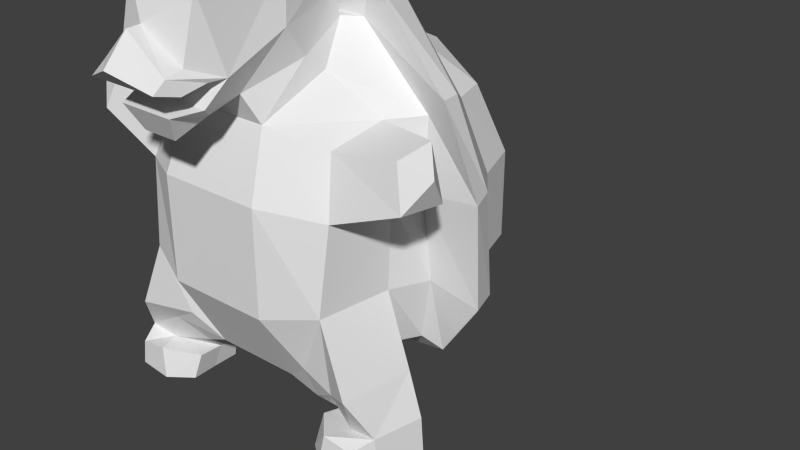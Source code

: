 # Source: turt3.blend  (saved by Blender 2.69.0; exported with 4.5.12 LTS)
import bpy
from mathutils import Matrix  # noqa: F401  (used for matrix-valued properties, if any)

bpy.ops.wm.read_factory_settings(use_empty=True)
scene = bpy.context.scene
scene.name = 'Scene'

# ---- collections
col_collection_1 = bpy.data.collections.new('Collection 1'); scene.collection.children.link(col_collection_1)

# ---- materials (node trees are filled in below, after node groups)
mat_material = bpy.data.materials.new('Material')
mat_material.alpha_threshold = 0.0
mat_material.use_transparent_shadow = False
mat_material.roughness = 0.5
mat_material.line_color = (0.0, 0.0, 0.0, 1.0)

# ---- material node trees

# ---- world
world_world = bpy.data.worlds.new('World'); scene.world = world_world
world_world.color = (0.05088, 0.05088, 0.05088)
world_world.use_sun_shadow = False
world_world.sun_shadow_jitter_overblur = 0.0
world_world.cycles.sampling_method = 'MANUAL'
world_world.cycles.sample_map_resolution = 256

# ---- meshes
me_cube = bpy.data.meshes.new('Cube')
me_cube.from_pydata([(1.113, 0.7727, -1.393), (0.989, -1.703, -1.46), (-0.989, -1.703, -1.46), (-1.113, 0.7727, -1.393), (1.46, 0.9008, 1.46), (1.261, -1.433, 1.304), (-1.261, -1.433, 1.304), (-1.46, 0.9008, 1.46), (0.593, 1.076, -1.624), (-0.593, 1.076, -1.624), (0.593, -1.544, -1.779), (-0.593, -1.544, -1.779), (0.593, 1.22, 1.779), (-0.593, 1.22, 1.779), (0.593, -1.779, 1.535), (-0.593, -1.779, 1.535), (1.725, 1.167, -0.5751), (1.725, 1.167, 0.5751), (1.371, -1.814, -0.5751), (1.434, -1.682, 0.5751), (-1.371, -1.814, -0.5751), (-1.434, -1.682, 0.5751), (-1.725, 1.167, -0.5751), (-1.725, 1.167, 0.5751), (0.701, -2.103, 0.701), (0.701, -2.103, -0.701), (-0.701, -2.103, 0.701), (-0.701, -2.103, -0.701), (0.701, 1.544, -0.701), (0.701, 1.544, 0.701), (-0.701, 1.544, -0.701), (-0.701, 1.544, 0.701), (1.582, -0.2526, -1.46), (0.989, -0.7996, -1.626), (-0.989, -0.7996, -1.626), (-1.582, -0.2526, -1.46), (1.701, -0.3279, 1.485), (1.36, -0.6996, 1.46), (-1.36, -1.139, 1.46), (-1.701, -0.3279, 1.485), (0.593, -0.7792, -1.886), (0.593, -0.4344, -2.004), (-0.593, -0.7792, -1.886), (-0.593, -0.4344, -2.004), (0.593, -0.1198, 2.341), (0.664, -0.8495, 1.926), (-0.593, -0.1198, 2.341), (-0.664, -0.8495, 1.926), (1.764, -0.3346, -0.5751), (1.523, -0.8178, -0.5751), (1.681, -0.3866, 0.5497), (1.569, -0.8051, 0.5751), (-1.523, -0.8178, -0.5751), (-1.764, -0.3346, -0.5751), (-1.569, -0.8051, 0.5751), (-1.681, -0.3866, 0.5497), (0.462, -1.939, 1.9), (-0.462, -1.939, 1.9), (0.4128, -0.3226, 2.373), (0.6351, -1.128, 2.139), (-0.4128, -0.3226, 2.373), (-0.6351, -1.128, 2.139), (0.667, -2.264, 2.21), (-0.667, -2.264, 2.21), (0.4128, -0.4328, 2.672), (0.7038, -1.459, 2.555), (-0.4128, -0.4328, 2.672), (-0.7038, -1.459, 2.555), (0.565, -2.522, 3.154), (-0.565, -2.406, 3.154), (0.4509, -0.5231, 3.028), (0.593, -1.311, 3.263), (-0.4509, -0.5231, 3.028), (-0.593, -1.311, 3.263), (0.004472, -2.763, 2.757), (0.4777, -2.67, 2.37), (-0.4777, -2.67, 2.37), (0.004472, -2.942, 2.752), (0.4777, -2.901, 2.321), (-0.4777, -2.901, 2.321), (0.004472, -3.261, 2.404), (0.4777, -3.067, 2.196), (-0.4777, -3.067, 2.196), (0.5847, -2.465, 2.195), (-0.5847, -2.465, 2.195), (0.5312, -2.766, 2.118), (-0.5312, -2.766, 2.118), (0.3511, -2.289, 1.74), (-0.3511, -2.289, 1.74), (0.5371, -2.491, 1.899), (-0.5371, -2.491, 1.899), (0.2385, -2.662, 1.541), (-0.2385, -2.662, 1.541), (0.3722, -2.817, 1.858), (-0.3722, -2.817, 1.858), (-1.192e-07, -1.204, 3.402), (-1.043e-06, -2.244, 3.358), (2.212, -1.483, 1.47), (2.386, -1.63, 0.9541), (2.311, -1.049, 1.58), (2.52, -1.111, 0.9541), (-2.212, -1.483, 1.47), (-2.386, -1.63, 0.9541), (-2.311, -1.049, 1.58), (-2.52, -1.111, 0.9541), (-2.627, -1.396, 1.344), (2.627, -1.396, 1.344), (1.357, -1.661, -1.678), (0.9615, -1.479, -1.959), (1.74, -1.869, -1.504), (1.357, -0.8543, -1.844), (0.9615, -0.8339, -1.959), (1.892, -0.8725, -1.504), (-1.357, -1.661, -1.678), (-0.9615, -1.479, -1.959), (-1.74, -1.869, -1.504), (-1.357, -0.8543, -1.844), (-0.9615, -0.8339, -1.959), (-1.892, -0.8725, -1.504), (-1.587, -1.565, -2.119), (-1.082, -1.216, -2.236), (-1.969, -1.593, -2.057), (-1.587, -0.9089, -2.157), (-1.082, -0.9343, -2.241), (-2.121, -0.9271, -2.057), (1.587, -1.565, -2.119), (1.082, -1.216, -2.236), (1.969, -1.593, -2.057), (1.587, -0.9089, -2.157), (1.082, -0.9343, -2.241), (2.121, -0.9271, -2.057), (-1.522, -1.606, -2.53), (-1.123, -1.305, -2.53), (-2.01, -1.601, -2.53), (-1.628, -0.9178, -2.53), (-1.123, -0.9431, -2.53), (-2.162, -0.936, -2.53), (1.522, -1.606, -2.53), (1.123, -1.305, -2.53), (2.01, -1.601, -2.53), (1.628, -0.9178, -2.53), (1.123, -0.9431, -2.53), (2.162, -0.936, -2.53), (-1.444, -1.892, -2.086), (-1.044, -1.589, -2.187), (-1.836, -1.878, -2.15), (-1.38, -1.933, -2.494), (-1.089, -1.687, -2.51), (-1.878, -1.887, -2.495), (1.444, -1.892, -2.086), (1.044, -1.47, -2.187), (1.836, -1.878, -2.15), (1.38, -1.933, -2.494), (1.089, -1.687, -2.51), (1.878, -1.887, -2.495), (-1.486, 0.3285, -1.46), (-1.622, 0.3685, 1.477), (0.593, 0.5991, -1.91), (-0.593, 0.5991, -1.91), (-1.911, 0.5165, -0.5751), (-1.927, 0.5182, 0.558), (1.486, 0.3285, -1.46), (1.622, 0.3685, 1.477), (0.593, 0.4576, 2.158), (-0.593, 0.4576, 2.158), (1.911, 0.5165, -0.5751), (1.927, 0.5182, 0.558), (1.838, -0.1595, -1.603), (-1.838, -0.1595, -1.603), (2.095, -0.5657, 1.819), (-2.095, -0.5657, 1.819), (0.5064, 0.3476, -2.144), (-0.5064, 0.3476, -2.144), (0.7304, -0.1837, 2.873), (-0.7304, -0.1837, 2.873), (2.464, -0.3333, -0.7189), (2.493, -0.4503, 0.6665), (-2.464, -0.3333, -0.7189), (-2.493, -0.4503, 0.6665), (-1.791, 0.1047, -1.603), (-2.054, -0.288, 1.808), (0.5064, 0.6657, -2.097), (-0.5064, 0.6657, -2.097), (-2.353, 0.05328, -0.7189), (-2.373, -0.1035, 0.6767), (1.791, 0.1047, -1.603), (2.054, -0.288, 1.808), (0.7304, 0.3346, 2.647), (-0.7304, 0.3346, 2.647), (2.353, 0.05327, -0.7189), (2.373, -0.1035, 0.6767)], [], [(34, 42, 117, 116), (47, 38, 6, 15), (51, 37, 99, 100), (26, 15, 6, 21), (160, 156, 7, 23), (30, 9, 3, 22), (40, 33, 110, 111), (40, 10, 11, 42), (37, 45, 14, 5), (46, 47, 61, 60), (19, 5, 14, 24), (24, 14, 15, 26), (16, 0, 8, 28), (28, 8, 9, 30), (33, 49, 112, 110), (49, 51, 19, 18), (11, 27, 20, 2), (27, 26, 21, 20), (155, 159, 22, 3), (159, 160, 23, 22), (13, 31, 23, 7), (31, 30, 22, 23), (1, 18, 25, 10), (18, 19, 24, 25), (10, 25, 27, 11), (25, 24, 26, 27), (4, 17, 29, 12), (17, 16, 28, 29), (12, 29, 31, 13), (29, 28, 30, 31), (163, 164, 188, 187), (43, 42, 34, 35), (156, 160, 184, 180), (46, 39, 38, 47), (53, 55, 178, 177), (50, 36, 37, 51), (38, 54, 104, 103), (54, 38, 39, 55), (44, 36, 169, 173), (32, 33, 40, 41), (165, 166, 190, 189), (41, 40, 42, 43), (160, 159, 183, 184), (36, 44, 45, 37), (46, 44, 173, 174), (44, 46, 60, 58), (48, 32, 167, 175), (32, 48, 49, 33), (164, 156, 180, 188), (48, 50, 51, 49), (52, 34, 116, 118), (34, 52, 53, 35), (20, 21, 54, 52), (52, 54, 55, 53), (60, 61, 67, 66), (58, 60, 66, 64), (45, 44, 58, 59), (47, 15, 57, 61), (14, 45, 59, 56), (15, 14, 56, 57), (66, 67, 73, 72), (64, 66, 72, 70), (59, 58, 64, 65), (61, 57, 63, 67), (56, 59, 65, 62), (56, 62, 89, 87), (70, 95, 71), (72, 73, 95), (65, 64, 70, 71), (67, 63, 69, 73), (62, 65, 71, 68), (69, 74, 68), (69, 76, 74), (62, 68, 75), (69, 63, 76), (74, 75, 68), (76, 79, 77, 74), (74, 77, 78, 75), (79, 82, 80, 77), (77, 80, 81, 78), (62, 75, 78, 83), (76, 63, 84, 79), (63, 62, 83, 84), (78, 81, 85, 83), (79, 84, 86, 82), (84, 83, 85, 86), (81, 82, 86, 85), (81, 80, 82), (87, 89, 93, 91), (63, 57, 88, 90), (62, 63, 90, 89), (57, 56, 87, 88), (92, 91, 93, 94), (90, 88, 92, 94), (89, 90, 94, 93), (88, 87, 91, 92), (70, 72, 95), (68, 71, 95, 96), (68, 96, 69), (69, 96, 95, 73), (19, 51, 100, 98), (37, 5, 97, 99), (5, 19, 98, 97), (54, 21, 102, 104), (6, 38, 103, 101), (21, 6, 101, 102), (102, 101, 105), (101, 103, 105), (103, 104, 105), (104, 102, 105), (98, 100, 106), (100, 99, 106), (99, 97, 106), (97, 98, 106), (111, 110, 128, 129), (110, 112, 130, 128), (10, 40, 111, 108), (49, 18, 109, 112), (18, 1, 107, 109), (1, 10, 108, 107), (116, 117, 123, 122), (118, 116, 122, 124), (20, 52, 118, 115), (42, 11, 114, 117), (2, 20, 115, 113), (11, 2, 113, 114), (122, 123, 135, 134), (124, 122, 134, 136), (115, 118, 124, 121), (117, 114, 120, 123), (113, 115, 121, 119), (114, 113, 119, 120), (129, 128, 140, 141), (128, 130, 142, 140), (108, 111, 129, 126), (112, 109, 127, 130), (109, 107, 125, 127), (107, 108, 126, 125), (135, 132, 131, 134), (131, 133, 136, 134), (121, 124, 136, 133), (123, 120, 132, 135), (121, 133, 148, 145), (132, 120, 144, 147), (140, 137, 138, 141), (140, 142, 139, 137), (126, 129, 141, 138), (130, 127, 139, 142), (126, 138, 153, 150), (139, 127, 151, 154), (143, 145, 148, 146), (144, 143, 146, 147), (133, 131, 146, 148), (131, 132, 147, 146), (119, 121, 145, 143), (120, 119, 143, 144), (151, 149, 152, 154), (149, 150, 153, 152), (137, 139, 154, 152), (138, 137, 152, 153), (127, 125, 149, 151), (125, 126, 150, 149), (50, 48, 175, 176), (55, 39, 170, 178), (157, 161, 185, 181), (9, 158, 155, 3), (13, 7, 156, 164), (17, 4, 162, 166), (0, 161, 157, 8), (8, 157, 158, 9), (4, 12, 163, 162), (12, 13, 164, 163), (0, 16, 165, 161), (16, 17, 166, 165), (182, 172, 168, 179), (188, 180, 170, 174), (190, 186, 169, 176), (185, 167, 171, 181), (181, 171, 172, 182), (186, 187, 173, 169), (187, 188, 174, 173), (185, 189, 175, 167), (189, 190, 176, 175), (178, 170, 180, 184), (168, 177, 183, 179), (177, 178, 184, 183), (41, 43, 172, 171), (35, 53, 177, 168), (158, 157, 181, 182), (32, 41, 171, 167), (166, 162, 186, 190), (36, 50, 176, 169), (155, 158, 182, 179), (39, 46, 174, 170), (159, 155, 179, 183), (161, 165, 189, 185), (43, 35, 168, 172), (162, 163, 187, 186)])
_uv = me_cube.uv_layers.new(name='UVMap')
_uv.uv.foreach_set('vector', [0.6168, 0.7919, 0.5876, 0.7864, 0.6074, 0.7731, 0.6332, 0.7703, 0.02655, 0.05206, 0.06165, 0.09537, 0.04971, 0.1136, 0.0003618, 0.11, 0.421, 0.758, 0.3682, 0.7806, 0.3512, 0.7187, 0.3882, 0.6993, 0.6577, 0.2966, 0.662, 0.3521, 0.6115, 0.3436, 0.6048, 0.2927, 0.283, 0.1289, 0.3155, 0.07028, 0.3419, 0.0943, 0.3229, 0.1445, 0.3604, 0.2234, 0.347, 0.2825, 0.3093, 0.2669, 0.307, 0.2023, 0.5869, 0.7745, 0.5577, 0.7801, 0.5413, 0.7585, 0.5671, 0.7613, 0.3585, 0.7852, 0.3585, 0.8338, 0.2839, 0.8338, 0.2839, 0.7852, 0.0804, 0.5522, 0.02795, 0.5629, 0.01435, 0.5008, 0.06334, 0.5078, 0.2205, 0.6418, 0.199, 0.6913, 0.1763, 0.6935, 0.2032, 0.6443, 0.7958, 0.2908, 0.7899, 0.3426, 0.7387, 0.3521, 0.7425, 0.2952, 0.7425, 0.2952, 0.7387, 0.3521, 0.662, 0.3521, 0.6577, 0.2966, 0.4923, 0.2452, 0.4601, 0.3036, 0.4183, 0.299, 0.4342, 0.2405, 0.4342, 0.2405, 0.4183, 0.299, 0.347, 0.2825, 0.3604, 0.2234, 0.5577, 0.7801, 0.5016, 0.8286, 0.502, 0.7657, 0.5413, 0.7585, 0.158, 0.448, 0.1139, 0.5055, 0.07026, 0.4708, 0.1084, 0.4086, 0.6606, 0.1328, 0.6573, 0.2115, 0.6103, 0.2175, 0.6353, 0.158, 0.6573, 0.2115, 0.6577, 0.2966, 0.6048, 0.2927, 0.6103, 0.2175, 0.2712, 0.2705, 0.2669, 0.2019, 0.307, 0.2023, 0.3093, 0.2669, 0.2669, 0.2019, 0.283, 0.1289, 0.3229, 0.1445, 0.307, 0.2023, 0.3968, 0.09392, 0.3791, 0.1519, 0.3229, 0.1445, 0.3419, 0.0943, 0.3791, 0.1519, 0.3604, 0.2234, 0.307, 0.2023, 0.3229, 0.1445, 0.7639, 0.1575, 0.7894, 0.2158, 0.7427, 0.2102, 0.739, 0.1331, 0.7894, 0.2158, 0.7958, 0.2908, 0.7425, 0.2952, 0.7427, 0.2102, 0.739, 0.1331, 0.7427, 0.2102, 0.6573, 0.2115, 0.6606, 0.1328, 0.7427, 0.2102, 0.7425, 0.2952, 0.6577, 0.2966, 0.6573, 0.2115, 0.5103, 0.1318, 0.5057, 0.1859, 0.4505, 0.168, 0.46, 0.1086, 0.5057, 0.1859, 0.4923, 0.2452, 0.4342, 0.2405, 0.4505, 0.168, 0.46, 0.1086, 0.4505, 0.168, 0.3791, 0.1519, 0.3968, 0.09392, 0.4505, 0.168, 0.4342, 0.2405, 0.3604, 0.2234, 0.3791, 0.1519, 0.4836, 0.05468, 0.3973, 0.03824, 0.3947, 0.0003618, 0.5016, 0.0215, 0.2205, 0.2779, 0.1976, 0.2778, 0.1912, 0.2487, 0.2205, 0.206, 0.3155, 0.07028, 0.283, 0.1289, 0.2361, 0.1036, 0.2741, 0.02488, 0.03816, 0.0003618, 0.1042, 0.06, 0.06165, 0.09537, 0.02655, 0.05206, 0.6352, 0.4911, 0.6395, 0.5629, 0.5876, 0.5701, 0.5897, 0.4812, 0.1362, 0.5213, 0.1055, 0.5716, 0.0804, 0.5522, 0.1139, 0.5055, 0.6656, 0.06761, 0.6048, 0.06505, 0.6231, 0.0003618, 0.6642, 0.007049, 0.1153, 0.1242, 0.06165, 0.09537, 0.1042, 0.06, 0.1376, 0.1086, 0.7826, 0.6769, 0.8527, 0.6223, 0.8811, 0.6444, 0.7916, 0.7104, 0.2198, 0.4244, 0.1907, 0.3815, 0.1973, 0.3524, 0.2203, 0.3525, 0.5297, 0.264, 0.5492, 0.1898, 0.6041, 0.1878, 0.571, 0.2872, 0.2203, 0.3525, 0.1973, 0.3524, 0.1976, 0.2778, 0.2205, 0.2779, 0.283, 0.1289, 0.2669, 0.2019, 0.2213, 0.2037, 0.2361, 0.1036, 0.1055, 0.5716, 0.02831, 0.6159, 0.02795, 0.5629, 0.0804, 0.5522, 0.7085, 0.6767, 0.7826, 0.6769, 0.7916, 0.7104, 0.6996, 0.7104, 0.3557, 0.9691, 0.2811, 0.9691, 0.2925, 0.9562, 0.3444, 0.9562, 0.8559, 0.4917, 0.8422, 0.4356, 0.8594, 0.4241, 0.9005, 0.4818, 0.2198, 0.4244, 0.1845, 0.4692, 0.158, 0.448, 0.1907, 0.3815, 0.3973, 0.03824, 0.3155, 0.07028, 0.2741, 0.02488, 0.3947, 0.0003618, 0.1845, 0.4692, 0.1362, 0.5213, 0.1139, 0.5055, 0.158, 0.448, 0.6729, 0.8404, 0.6168, 0.7919, 0.6332, 0.7703, 0.6724, 0.7775, 0.1912, 0.2487, 0.1589, 0.1819, 0.1856, 0.1609, 0.2205, 0.206, 0.1091, 0.221, 0.07137, 0.1586, 0.1153, 0.1242, 0.1589, 0.1819, 0.1589, 0.1819, 0.1153, 0.1242, 0.1376, 0.1086, 0.1856, 0.1609, 0.2032, 0.6443, 0.1763, 0.6935, 0.1426, 0.6888, 0.185, 0.6358, 0.3444, 0.9562, 0.2925, 0.9562, 0.2925, 0.9362, 0.3444, 0.9362, 0.199, 0.9249, 0.2205, 0.9745, 0.2032, 0.9719, 0.1763, 0.9226, 0.199, 0.6913, 0.1729, 0.751, 0.148, 0.7418, 0.1763, 0.6935, 0.1729, 0.8651, 0.199, 0.9249, 0.1763, 0.9226, 0.148, 0.8744, 0.8229, 0.7112, 0.8975, 0.7112, 0.8893, 0.7362, 0.8312, 0.7362, 0.185, 0.6358, 0.1426, 0.6888, 0.1216, 0.6509, 0.1638, 0.6245, 0.3444, 0.9362, 0.2925, 0.9362, 0.2901, 0.9131, 0.3468, 0.9131, 0.1763, 0.9226, 0.2032, 0.9719, 0.1849, 0.9805, 0.1426, 0.9273, 0.1763, 0.6935, 0.148, 0.7418, 0.1167, 0.7374, 0.1426, 0.6888, 0.148, 0.8744, 0.1763, 0.9226, 0.1426, 0.9273, 0.1167, 0.8788, 0.148, 0.8744, 0.1167, 0.8788, 0.1195, 0.8529, 0.1397, 0.8501, 0.1637, 0.9918, 0.1073, 0.9996, 0.1214, 0.9653, 0.1638, 0.6245, 0.1216, 0.6509, 0.1074, 0.6166, 0.1426, 0.9273, 0.1849, 0.9805, 0.1637, 0.9918, 0.1214, 0.9653, 0.1426, 0.6888, 0.1167, 0.7374, 0.07187, 0.6817, 0.1216, 0.6509, 0.1167, 0.8788, 0.1426, 0.9273, 0.1214, 0.9653, 0.06607, 0.9299, 0.02918, 0.8535, 0.07786, 0.847, 0.07786, 0.8012, 0.07187, 0.6817, 0.0982, 0.754, 0.03701, 0.7479, 0.1167, 0.8788, 0.06607, 0.9299, 0.09833, 0.8614, 0.07187, 0.6817, 0.1167, 0.7374, 0.0982, 0.754, 0.03712, 0.8647, 0.09833, 0.8614, 0.06607, 0.9299, 0.1496, 0.8187, 0.1525, 0.8332, 0.1886, 0.8246, 0.1886, 0.8133, 0.1886, 0.8133, 0.1886, 0.8246, 0.2243, 0.8332, 0.2272, 0.8187, 0.2245, 0.8514, 0.2262, 0.8378, 0.1884, 0.8322, 0.1884, 0.86, 0.1884, 0.86, 0.1884, 0.8322, 0.1509, 0.8378, 0.1527, 0.8513, 0.2512, 0.7986, 0.2272, 0.8187, 0.2243, 0.8332, 0.2449, 0.8115, 0.1496, 0.8187, 0.1256, 0.7986, 0.1319, 0.8115, 0.1525, 0.8332, 0.6737, 0.756, 0.7575, 0.756, 0.7524, 0.7687, 0.6788, 0.7687, 0.2243, 0.8332, 0.226, 0.8468, 0.2402, 0.8315, 0.2449, 0.8115, 0.1525, 0.8332, 0.1319, 0.8115, 0.1366, 0.8314, 0.1507, 0.8467, 0.6788, 0.7687, 0.7524, 0.7687, 0.749, 0.7882, 0.6822, 0.7882, 0.7456, 0.8078, 0.6856, 0.8078, 0.6822, 0.7882, 0.749, 0.7882, 0.7456, 0.8078, 0.7159, 0.8257, 0.6856, 0.8078, 0.1397, 0.8501, 0.1195, 0.8529, 0.1088, 0.8319, 0.1314, 0.8234, 0.1167, 0.7374, 0.148, 0.7418, 0.1397, 0.766, 0.1195, 0.7632, 0.7575, 0.756, 0.6737, 0.756, 0.6818, 0.7319, 0.7494, 0.7319, 0.8312, 0.7362, 0.8893, 0.7362, 0.8823, 0.7604, 0.8382, 0.7604, 0.1314, 0.7928, 0.1314, 0.8234, 0.1088, 0.8319, 0.1088, 0.7842, 0.1195, 0.7632, 0.1397, 0.766, 0.1314, 0.7928, 0.1088, 0.7842, 0.7494, 0.7319, 0.6818, 0.7319, 0.6922, 0.7112, 0.739, 0.7112, 0.8382, 0.7604, 0.8823, 0.7604, 0.8752, 0.787, 0.8452, 0.787, 0.3468, 0.9131, 0.2901, 0.9131, 0.3184, 0.8643, 0.06607, 0.9299, 0.1214, 0.9653, 0.1073, 0.9996, 0.05485, 0.9589, 0.07786, 0.8012, 0.03881, 0.8156, 0.02918, 0.8535, 0.07187, 0.6817, 0.05495, 0.6575, 0.1074, 0.6166, 0.1216, 0.6509, 0.2714, 0.7792, 0.2213, 0.7548, 0.2593, 0.6993, 0.288, 0.7169, 0.3682, 0.7806, 0.3208, 0.7845, 0.3228, 0.7237, 0.3512, 0.7187, 0.3208, 0.7845, 0.2714, 0.7792, 0.288, 0.7169, 0.3228, 0.7237, 0.7882, 0.06038, 0.7352, 0.07785, 0.727, 0.01388, 0.7579, 0.0003618, 0.6856, 0.07651, 0.6656, 0.06761, 0.6642, 0.007049, 0.6916, 0.016, 0.7352, 0.07785, 0.6856, 0.07651, 0.6916, 0.016, 0.727, 0.01388, 0.7114, 0.09026, 0.7539, 0.09392, 0.7337, 0.1118, 0.7539, 0.09392, 0.7597, 0.1302, 0.7337, 0.1118, 0.7597, 0.1302, 0.7114, 0.132, 0.7337, 0.1118, 0.7114, 0.132, 0.7114, 0.09026, 0.7337, 0.1118, 0.007037, 0.6228, 0.04879, 0.6212, 0.02943, 0.6442, 0.04879, 0.6212, 0.04879, 0.6695, 0.02943, 0.6442, 0.04879, 0.6695, 0.01229, 0.665, 0.02943, 0.6442, 0.01229, 0.665, 0.007037, 0.6228, 0.02943, 0.6442, 0.5671, 0.7613, 0.5413, 0.7585, 0.5352, 0.7345, 0.5667, 0.7411, 0.5413, 0.7585, 0.502, 0.7657, 0.5016, 0.7279, 0.5352, 0.7345, 0.3585, 0.8338, 0.3585, 0.7852, 0.3822, 0.7876, 0.384, 0.8281, 0.8216, 0.8417, 0.7583, 0.8412, 0.7589, 0.7783, 0.8222, 0.7788, 0.7889, 0.07048, 0.8361, 0.0319, 0.857, 0.04898, 0.8513, 0.07785, 0.8361, 0.0319, 0.8485, 0.0006413, 0.8678, 0.01826, 0.857, 0.04898, 0.6332, 0.7703, 0.6074, 0.7731, 0.6078, 0.7529, 0.6393, 0.7463, 0.6724, 0.7775, 0.6332, 0.7703, 0.6393, 0.7463, 0.6729, 0.7398, 0.5008, 0.8294, 0.4375, 0.8299, 0.4369, 0.767, 0.5002, 0.7665, 0.2839, 0.7852, 0.2839, 0.8338, 0.2584, 0.8281, 0.2602, 0.7876, 0.8404, 0.3098, 0.7965, 0.3521, 0.7965, 0.2893, 0.8258, 0.287, 0.8728, 0.3011, 0.8404, 0.3098, 0.8258, 0.287, 0.8576, 0.2798, 0.6393, 0.7463, 0.6078, 0.7529, 0.6036, 0.7351, 0.6332, 0.7236, 0.6729, 0.7398, 0.6393, 0.7463, 0.6332, 0.7236, 0.6644, 0.7112, 0.5002, 0.7665, 0.4369, 0.767, 0.4377, 0.7292, 0.4806, 0.73, 0.2602, 0.7876, 0.2584, 0.8281, 0.2401, 0.8108, 0.2406, 0.7931, 0.8258, 0.287, 0.7965, 0.2893, 0.8014, 0.248, 0.8248, 0.2552, 0.8576, 0.2798, 0.8258, 0.287, 0.8248, 0.2552, 0.8642, 0.2554, 0.5667, 0.7411, 0.5352, 0.7345, 0.5413, 0.7118, 0.5709, 0.7233, 0.5352, 0.7345, 0.5016, 0.7279, 0.5101, 0.6993, 0.5413, 0.7118, 0.384, 0.8281, 0.3822, 0.7876, 0.4018, 0.7931, 0.4023, 0.8108, 0.8222, 0.7788, 0.7589, 0.7783, 0.7785, 0.7418, 0.8214, 0.741, 0.8513, 0.07785, 0.857, 0.04898, 0.8884, 0.05375, 0.8928, 0.0778, 0.857, 0.04898, 0.8678, 0.01826, 0.8928, 0.0146, 0.8884, 0.05375, 0.6602, 0.238, 0.6775, 0.2528, 0.6757, 0.2841, 0.6384, 0.2612, 0.6757, 0.2841, 0.6556, 0.3074, 0.6175, 0.2876, 0.6384, 0.2612, 0.4806, 0.73, 0.4377, 0.7292, 0.4382, 0.6993, 0.4811, 0.7001, 0.2406, 0.7931, 0.2401, 0.8108, 0.2213, 0.8156, 0.2223, 0.7928, 0.4806, 0.73, 0.4811, 0.7001, 0.5008, 0.703, 0.5006, 0.7249, 0.2213, 0.8156, 0.2401, 0.8108, 0.2425, 0.8344, 0.2217, 0.8397, 0.7532, 0.2004, 0.7097, 0.1958, 0.7274, 0.1698, 0.7502, 0.1688, 0.7532, 0.2004, 0.7536, 0.2341, 0.7114, 0.2264, 0.7097, 0.1958, 0.4023, 0.8108, 0.4018, 0.7931, 0.4201, 0.7928, 0.4211, 0.8156, 0.8214, 0.741, 0.7785, 0.7418, 0.778, 0.7119, 0.8209, 0.7112, 0.4023, 0.8108, 0.4211, 0.8156, 0.4207, 0.8397, 0.3996, 0.827, 0.778, 0.7119, 0.7785, 0.7418, 0.7585, 0.7367, 0.7583, 0.7148, 0.2485, 0.8662, 0.2239, 0.8621, 0.2213, 0.8404, 0.2527, 0.8404, 0.2806, 0.8629, 0.2485, 0.8662, 0.2527, 0.8404, 0.2766, 0.8419, 0.6556, 0.3074, 0.6757, 0.2841, 0.6972, 0.2906, 0.6748, 0.3127, 0.6757, 0.2841, 0.6775, 0.2528, 0.6972, 0.2667, 0.6972, 0.2906, 0.3828, 0.8629, 0.36, 0.8717, 0.3606, 0.851, 0.3832, 0.8404, 0.4211, 0.8717, 0.3828, 0.8629, 0.3832, 0.8404, 0.4143, 0.8489, 0.6613, 0.1069, 0.6398, 0.1197, 0.6265, 0.09725, 0.6557, 0.08569, 0.6398, 0.1197, 0.6048, 0.132, 0.6048, 0.1074, 0.6265, 0.09725, 0.7097, 0.1958, 0.7114, 0.2264, 0.6929, 0.2189, 0.6887, 0.1878, 0.7274, 0.1698, 0.7097, 0.1958, 0.6887, 0.1878, 0.7033, 0.1688, 0.8216, 0.132, 0.7988, 0.1233, 0.7984, 0.1008, 0.8211, 0.1114, 0.7988, 0.1233, 0.7605, 0.132, 0.7646, 0.1161, 0.7984, 0.1008, 0.8513, 0.5629, 0.8559, 0.4917, 0.9005, 0.4818, 0.903, 0.5701, 0.6395, 0.5629, 0.6382, 0.6222, 0.6098, 0.6444, 0.5876, 0.5701, 0.4167, 0.34, 0.4934, 0.3253, 0.5168, 0.3434, 0.4058, 0.3521, 0.347, 0.2825, 0.33, 0.3169, 0.2712, 0.2705, 0.3093, 0.2669, 0.3968, 0.09392, 0.3419, 0.0943, 0.3155, 0.07028, 0.3973, 0.03824, 0.5057, 0.1859, 0.5103, 0.1318, 0.5454, 0.121, 0.5492, 0.1898, 0.4601, 0.3036, 0.4934, 0.3253, 0.4167, 0.34, 0.4183, 0.299, 0.4183, 0.299, 0.4167, 0.34, 0.33, 0.3169, 0.347, 0.2825, 0.5103, 0.1318, 0.46, 0.1086, 0.4836, 0.05468, 0.5454, 0.121, 0.46, 0.1086, 0.3968, 0.09392, 0.3973, 0.03824, 0.4836, 0.05468, 0.4601, 0.3036, 0.4923, 0.2452, 0.5297, 0.264, 0.4934, 0.3253, 0.4923, 0.2452, 0.5057, 0.1859, 0.5492, 0.1898, 0.5297, 0.264, 0.4402, 0.3726, 0.4463, 0.3529, 0.5415, 0.3964, 0.5249, 0.406, 0.4412, 0.662, 0.5378, 0.6304, 0.5535, 0.6416, 0.4495, 0.6986, 0.2459, 0.5472, 0.2627, 0.6204, 0.2465, 0.63, 0.2213, 0.5509, 0.2892, 0.4039, 0.2732, 0.3924, 0.3765, 0.3599, 0.3839, 0.3817, 0.3839, 0.3817, 0.3765, 0.3599, 0.4463, 0.3529, 0.4402, 0.3726, 0.2627, 0.6204, 0.354, 0.6581, 0.3441, 0.6968, 0.2465, 0.63, 0.354, 0.6581, 0.4412, 0.662, 0.4495, 0.6986, 0.3441, 0.6968, 0.2892, 0.4039, 0.2519, 0.4599, 0.2246, 0.4552, 0.2732, 0.3924, 0.2519, 0.4599, 0.2459, 0.5472, 0.2213, 0.5509, 0.2246, 0.4552, 0.5869, 0.5615, 0.5535, 0.6416, 0.5378, 0.6304, 0.5613, 0.5561, 0.5415, 0.3964, 0.5869, 0.4601, 0.5587, 0.4633, 0.5249, 0.406, 0.5869, 0.4601, 0.5869, 0.5615, 0.5613, 0.5561, 0.5587, 0.4633, 0.7766, 0.4067, 0.711, 0.4022, 0.708, 0.3531, 0.7803, 0.3529, 0.6487, 0.4326, 0.6352, 0.4911, 0.5897, 0.4812, 0.6312, 0.4217, 0.33, 0.3169, 0.4167, 0.34, 0.4058, 0.3521, 0.3338, 0.3319, 0.8422, 0.4356, 0.7766, 0.4067, 0.7803, 0.3529, 0.8594, 0.4241, 0.5492, 0.1898, 0.5454, 0.121, 0.6041, 0.097, 0.6041, 0.1878, 0.8527, 0.6223, 0.8513, 0.5629, 0.903, 0.5701, 0.8811, 0.6444, 0.2712, 0.2705, 0.33, 0.3169, 0.3338, 0.3319, 0.2433, 0.2756, 0.6382, 0.6222, 0.7085, 0.6767, 0.6996, 0.7104, 0.6098, 0.6444, 0.2669, 0.2019, 0.2712, 0.2705, 0.2433, 0.2756, 0.2213, 0.2037, 0.4934, 0.3253, 0.5297, 0.264, 0.571, 0.2872, 0.5168, 0.3434, 0.711, 0.4022, 0.6487, 0.4326, 0.6312, 0.4217, 0.708, 0.3531, 0.5454, 0.121, 0.4836, 0.05468, 0.5016, 0.0215, 0.6041, 0.097])
me_cube.materials.append(mat_material)
me_cube.use_remesh_preserve_volume = False
me_cube.use_remesh_preserve_attributes = False
me_cube.use_mirror_vertex_groups = False
me_cube.update()
arm_armature = bpy.data.armatures.new('Armature')  # bones are not reproduced

# ---- objects
ob_armature = bpy.data.objects.new('Armature', arm_armature)
ob_cube = bpy.data.objects.new('Cube', me_cube)

# ---- transforms, parenting, visibility, modifiers, constraints
ob_armature.location = (-0.01478, -0.9267, 1.64)
ob_armature.show_in_front = True
ob_armature.lineart.crease_threshold = 0.0
ob_cube.parent = ob_armature
ob_cube.matrix_parent_inverse = Matrix(((1.0, 0.0, 0.0, 0.01478), (0.0, 1.0, 0.0, 0.9267), (0.0, 0.0, 1.0, -1.64), (0.0, 0.0, 0.0, 1.0)))
ob_cube.location = (0.0, 0.0, 2.345)
ob_cube.lock_rotations_4d = False
ob_cube.empty_display_type = 'ARROWS'
ob_cube.lineart.crease_threshold = 0.0
_vg = ob_cube.vertex_groups.new(name='Bone')
for _i, _w in zip([0, 3, 4, 5, 6, 7, 8, 9, 12, 13, 14, 15, 16, 17, 18, 19, 20, 21, 22, 23, 24, 25, 26, 27, 28, 29, 30, 31, 32, 33, 34, 35, 36, 37, 38, 39, 40, 41, 42, 43, 44, 45, 46, 47, 48, 49, 50, 51, 52, 53, 54, 55, 56, 57, 58, 59, 60, 61, 62, 63, 64, 65, 66, 67, 68, 69, 70, 71, 72, 73, 74, 75, 76, 77, 78, 79, 80, 81, 82, 83, 84, 85, 86, 87, 88, 89, 90, 91, 92, 93, 94, 96, 111, 116, 117, 155, 156, 157, 158, 159, 160, 161, 162, 163, 164, 165, 166, 167, 168, 169, 170, 171, 172, 173, 174, 175, 176, 177, 178, 179, 180, 181, 182, 183, 184, 185, 186, 187, 188, 189, 190], [0.6776, 0.674, 0.3169, 0.08859, 0.1214, 0.3518, 0.7476, 0.7538, 0.4948, 0.5068, 0.5297, 0.5631, 0.617, 0.3837, 0.0373, 0.0969, 0.02679, 0.1008, 0.6219, 0.4013, 0.5775, 0.06915, 0.583, 0.07165, 0.7427, 0.6296, 0.7438, 0.6374, 0.3999, 0.1078, 0.1137, 0.3562, 0.1932, 0.09981, 0.1966, 0.3197, 0.1725, 0.4316, 0.1796, 0.4348, 0.4251, 0.5733, 0.5716, 0.5645, 0.2863, 0.1102, 0.1304, 0.03293, 0.1, 0.2769, 0.04995, 0.1569, 0.2159, 0.2362, 0.3196, 0.2147, 0.4893, 0.243, 0.08167, 0.08239, 0.1757, 0.06758, 0.249, 0.05962, 0.02823, 0.02001, 0.09929, 0.0004741, 0.1383, 0.00191, 0.04946, 0.06278, 0.05852, 0.05229, 0.06076, 0.05941, 0.05895, 0.06281, 0.06154, 0.07542, 0.07158, 0.06749, 0.06569, 0.1394, 0.1477, 0.09992, 0.0991, 0.1129, 0.1123, 0.1047, 0.1046, 0.006998, 0.06999, 0.005072, 0.06319, 0.5567, 0.2803, 0.7065, 0.7087, 0.5402, 0.3068, 0.5619, 0.2434, 0.5033, 0.5195, 0.5434, 0.2903, 0.4364, 0.4114, 0.2256, 0.3255, 0.6453, 0.6492, 0.4932, 0.5809, 0.3731, 0.2312, 0.3683, 0.2594, 0.4687, 0.3289, 0.7011, 0.7051, 0.4248, 0.2844, 0.4851, 0.2428, 0.565, 0.6077, 0.4298, 0.2586]): _vg.add([_i], _w, 'REPLACE')
_vg = ob_cube.vertex_groups.new(name='Bone.001')
for _i, _w in zip([4, 5, 6, 7, 12, 13, 14, 15, 16, 17, 22, 23, 24, 26, 28, 29, 30, 31, 36, 37, 38, 39, 44, 45, 46, 47, 50, 51, 54, 55, 56, 57, 58, 59, 60, 61, 62, 63, 64, 65, 66, 67, 68, 69, 70, 71, 72, 73, 74, 75, 76, 77, 78, 79, 80, 81, 82, 83, 84, 85, 86, 87, 88, 89, 90, 91, 92, 93, 94, 95, 96, 156, 159, 160, 162, 163, 164, 165, 166, 169, 170, 173, 174, 176, 177, 178, 180, 183, 184, 186, 187, 188, 189, 190], [7.471e-09, 0.0292, 0.04269, 1.023e-06, 1.132e-15, 6.581e-06, 0.2655, 0.251, 0.01505, 3.304e-08, 0.01498, 0.06256, 0.05954, 0.05355, 0.02179, 0.05464, 0.02371, 0.003175, 0.001869, 0.0176, 0.0813, 0.001798, 7.429e-08, 0.2704, 0.02928, 0.288, 1.639e-05, 0.0, 0.0, 0.01676, 0.7035, 0.6855, 0.3646, 0.7228, 0.4364, 0.6952, 0.8892, 0.8894, 0.7739, 0.9114, 0.7105, 0.9239, 0.9476, 0.9538, 0.8735, 0.9675, 0.838, 0.9679, 0.9333, 0.9152, 0.9215, 0.9298, 0.918, 0.9202, 0.9207, 0.9152, 0.9173, 0.8978, 0.9039, 0.9088, 0.9117, 0.8101, 0.8021, 0.8643, 0.8668, 0.8469, 0.8487, 0.8582, 0.8591, 0.9746, 0.9624, 0.01818, 0.007298, 0.05419, 0.0001878, 9.408e-13, 3.035e-10, 0.004425, 0.04933, 8.534e-15, 0.03425, 1.469e-08, 0.03579, 2.403e-05, 0.0007646, 0.05405, 0.0, 0.004229, 0.05862, 0.003303, 2.406e-17, 1.241e-19, 4.425e-05, 0.05215]): _vg.add([_i], _w, 'REPLACE')
_vg = ob_cube.vertex_groups.new(name='Bone.002')
for _i, _w in zip([0, 4, 5, 8, 9, 12, 13, 14, 16, 17, 18, 19, 20, 24, 25, 26, 27, 28, 29, 30, 31, 32, 33, 36, 37, 44, 45, 46, 48, 49, 50, 51, 56, 58, 59, 60, 62, 64, 65, 70, 72, 81, 83, 85, 87, 89, 97, 98, 99, 100, 106, 112, 130, 157, 158, 161, 162, 163, 164, 165, 166, 167, 169, 171, 173, 174, 175, 176, 181, 182, 185, 186, 187, 188, 189, 190], [5.19e-05, 1.804e-13, 0.000151, 0.002179, 0.005032, 1.086e-06, 0.03292, 3.954e-09, 5.126e-11, 4.605e-09, 9.909e-12, 0.00176, 0.0, 2.513e-15, 0.02802, 0.004801, 0.0, 0.04221, 0.0001663, 0.02793, 0.008297, 3.875e-05, 0.004142, 1.87e-17, 0.0009905, 4.2e-25, 5.421e-15, 0.0, 6.203e-16, 7.059e-22, 3.267e-11, 9.225e-05, 0.0003226, 1.021e-08, 0.01381, 0.0, 0.0, 4.549e-10, 0.0, 0.0, 0.0, 0.0, 0.0, 0.0, 0.005191, 0.0, 0.9881, 0.9805, 0.9892, 0.9919, 0.9988, 0.0, 0.0, 0.001072, 0.0, 4.099e-06, 1.731e-18, 1.063e-08, 0.001594, 7.407e-22, 1.246e-23, 4.399e-11, 8.484e-22, 0.0002312, 8.656e-23, 0.001307, 6.11e-09, 4.688e-13, 0.02147, 0.0, 2.348e-09, 1.499e-07, 4.09e-10, 0.0001212, 1.072e-27, 1.461e-12]): _vg.add([_i], _w, 'REPLACE')
_vg = ob_cube.vertex_groups.new(name='Bone.003')
for _i, _w in zip([3, 6, 7, 8, 9, 12, 13, 15, 20, 21, 22, 23, 24, 26, 27, 28, 29, 30, 31, 34, 35, 38, 39, 46, 47, 52, 53, 54, 55, 57, 60, 61, 63, 76, 79, 80, 81, 82, 85, 86, 87, 88, 89, 90, 91, 93, 94, 101, 102, 103, 104, 105, 113, 115, 116, 117, 118, 119, 120, 122, 124, 131, 133, 134, 136, 143, 145, 148, 155, 156, 158, 159, 160, 164, 168, 170, 172, 174, 177, 178, 179, 180, 182, 183, 184, 188], [3.445e-14, 0.1064, 2.414e-05, 0.002146, 0.0004962, 0.03084, 0.005501, 4.569e-07, 2.463e-27, 0.05388, 0.0, 3.707e-08, 0.004998, 0.0, 4.484e-11, 0.02086, 0.04787, 0.0001891, 2.233e-09, 3.074e-07, 3.781e-05, 0.09754, 3.356e-18, 0.04334, 6.615e-10, 4.033e-18, 2.515e-23, 2.091e-13, 0.05804, 0.04615, 0.04867, 0.0427, 0.0, 0.0, 0.0, 0.0, 0.0, 0.0, 0.0, 0.0, 0.0, 0.007105, 0.0, 0.0, 0.0, 0.0, 0.0, 0.9893, 0.9828, 0.9772, 0.9901, 0.9995, 0.0, 0.0, 0.0, 0.0, 0.0, 0.0, 0.0, 0.0, 0.0, 0.0, 0.0, 0.0, 0.0, 0.0, 0.0, 0.0, 7.063e-11, 7.069e-10, 0.0115, 5.189e-12, 0.001139, 0.01063, 5.406e-08, 1.141e-18, 0.0213, 0.08811, 0.007116, 3.951e-11, 1.409e-12, 4.867e-06, 0.02819, 2.607e-15, 9.695e-18, 0.09015]): _vg.add([_i], _w, 'REPLACE')
_vg = ob_cube.vertex_groups.new(name='Bone.004')
for _i, _w in zip([0, 1, 3, 8, 9, 10, 11, 16, 17, 18, 19, 24, 25, 26, 27, 28, 32, 33, 36, 40, 41, 42, 43, 48, 49, 50, 51, 107, 108, 109, 110, 111, 112, 125, 126, 127, 128, 129, 130, 138, 141, 142, 150, 153, 155, 157, 158, 161, 165, 166, 167, 169, 171, 172, 175, 176, 179, 181, 182, 185, 186, 189, 190], [0.0004202, 0.951, 0.01064, 0.08528, 0.03546, 0.8659, 0.07676, 0.08105, 0.03156, 0.757, 0.09944, 0.1142, 0.7623, 0.004269, 0.1006, 0.04402, 2.778e-19, 0.6682, 0.0134, 0.6403, 0.00386, 0.08596, 0.08153, 6.929e-05, 0.6314, 0.04788, 0.05387, 0.8876, 0.801, 0.545, 0.3107, 0.5344, 0.7021, 0.07444, 0.2069, 0.08027, 0.08145, 0.1825, 0.134, 0.06027, 0.0849, 0.007783, 0.1003, 0.008651, 0.007078, 0.0004498, 0.05623, 0.04019, 0.1162, 0.05616, 4.85e-12, 0.01885, 2.011e-14, 0.07333, 2.244e-12, 6.32e-08, 0.0002791, 0.0008413, 0.06566, 5.226e-18, 0.01786, 7.876e-06, 1.627e-05]): _vg.add([_i], _w, 'REPLACE')
_vg = ob_cube.vertex_groups.new(name='Bone.005')
for _i, _w in zip([10, 18, 32, 33, 40, 41, 48, 49, 107, 108, 109, 110, 111, 112, 125, 126, 127, 128, 129, 130, 137, 138, 139, 140, 141, 142, 149, 150, 151, 152, 153, 154, 161, 167, 171, 175, 185, 189], [0.0001132, 0.05404, 0.06924, 0.158, 0.07922, 0.05054, 0.03197, 0.0554, 0.09957, 0.1403, 0.4274, 0.62, 0.3254, 0.2289, 0.8266, 0.6231, 0.7437, 0.8042, 0.6893, 0.7253, 0.03396, 0.6057, 0.1208, 0.528, 0.709, 0.509, 0.2116, 0.4029, 0.233, 0.05896, 0.2424, 0.056, 0.01972, 0.05727, 0.0009627, 0.01521, 0.04519, 0.007545]): _vg.add([_i], _w, 'REPLACE')
_vg = ob_cube.vertex_groups.new(name='Bone.008')
for _i, _w in zip([0, 2, 3, 8, 9, 10, 11, 20, 21, 22, 23, 24, 25, 26, 27, 30, 34, 35, 39, 40, 41, 42, 43, 52, 53, 54, 55, 111, 113, 114, 115, 116, 117, 118, 119, 120, 121, 122, 123, 124, 132, 135, 136, 144, 147, 155, 156, 157, 158, 159, 160, 161, 168, 170, 171, 172, 177, 178, 179, 180, 181, 182, 183, 184], [0.007241, 0.9237, 0.0008608, 0.02749, 1.538e-08, 0.07772, 0.8675, 0.7771, 0.09925, 1.045e-07, 0.0212, 0.002397, 0.09927, 0.1118, 0.7589, 0.04493, 0.6178, 6.081e-13, 0.03418, 0.06215, 0.07578, 0.6, 1.058e-12, 0.6579, 5.216e-14, 0.03624, 0.0006184, 0.00575, 0.8706, 0.8006, 0.5409, 0.2552, 0.5804, 0.6764, 0.07024, 0.1949, 0.08256, 0.07671, 0.1971, 0.1252, 0.06129, 0.0842, 0.005737, 0.09445, 0.02885, 4.152e-09, 0.004189, 0.001987, 0.0004183, 4.258e-07, 2.082e-05, 0.0002102, 1.108e-19, 0.03274, 0.06778, 0.000107, 1.937e-11, 0.0003223, 3.544e-16, 0.02948, 6.352e-05, 1.314e-08, 1.095e-17, 0.0009408]): _vg.add([_i], _w, 'REPLACE')
_vg = ob_cube.vertex_groups.new(name='Bone.009')
for _i, _w in zip([2, 3, 11, 20, 34, 35, 42, 43, 52, 53, 113, 114, 115, 116, 117, 118, 119, 120, 121, 122, 123, 124, 131, 132, 133, 134, 135, 136, 143, 144, 145, 146, 147, 148, 155, 168, 172, 177, 179, 183], [0.01329, 0.0005517, 0.01033, 0.04813, 0.2022, 0.08729, 0.09979, 0.0727, 0.05285, 0.02891, 0.1152, 0.1563, 0.4319, 0.6794, 0.2969, 0.2585, 0.8423, 0.7121, 0.7278, 0.8156, 0.7148, 0.7345, 0.0533, 0.6719, 0.1285, 0.525, 0.7654, 0.5136, 0.2663, 0.5301, 0.2319, 0.1111, 0.5157, 0.05997, 0.03452, 0.07057, 0.01838, 0.01803, 0.05829, 0.01376]): _vg.add([_i], _w, 'REPLACE')
_vg = ob_cube.vertex_groups.new(name='Bone.006')
for _i, _w in zip([108, 110, 111, 112, 125, 126, 127, 128, 129, 130, 137, 138, 139, 140, 141, 142, 149, 150, 151, 152, 153, 154], [0.01541, 0.01243, 0.00901, 0.004597, 0.09782, 0.1561, 0.1732, 0.106, 0.09425, 0.1328, 0.9541, 0.3287, 0.8681, 0.4532, 0.1928, 0.4603, 0.7655, 0.4904, 0.7412, 0.9336, 0.7261, 0.9381]): _vg.add([_i], _w, 'REPLACE')
_vg = ob_cube.vertex_groups.new(name='Bone.010')
for _i, _w in zip([118, 119, 120, 121, 122, 123, 124, 131, 132, 133, 134, 135, 136, 143, 144, 145, 146, 147, 148], [0.0006976, 0.08617, 0.07932, 0.1871, 0.09779, 0.05974, 0.1319, 0.9428, 0.2616, 0.8594, 0.459, 0.1395, 0.4566, 0.7113, 0.369, 0.7443, 0.8798, 0.442, 0.9343]): _vg.add([_i], _w, 'REPLACE')
_m = ob_cube.modifiers.new('Armature', 'ARMATURE')
_m.object = ob_armature

# ---- collection membership
col_collection_1.objects.link(ob_armature)
col_collection_1.objects.link(ob_cube)

# ---- scene / render settings (as saved in the file)
scene.frame_start = 0; scene.frame_end = 180; scene.frame_set(318)
scene.render.engine = 'BLENDER_EEVEE_NEXT'
scene.render.image_settings.compression = 90
scene.render.resolution_percentage = 50
scene.render.dither_intensity = 0.0
scene.cycles.use_denoising = False
scene.cycles.samples = 10
scene.cycles.sampling_pattern = 'TABULATED_SOBOL'
scene.cycles.light_sampling_threshold = 0.0
scene.cycles.use_adaptive_sampling = False
scene.cycles.use_light_tree = False
scene.cycles.blur_glossy = 0.0
scene.cycles.volume_bounces = 1
scene.cycles.pixel_filter_type = 'GAUSSIAN'
scene.cycles.sample_clamp_indirect = 0.0
scene.view_settings.view_transform = 'Standard'
bpy.context.view_layer.update()

# ---- added for rendering (the .blend has no active camera and no usable light): camera, sun
cam_auto = bpy.data.cameras.new('AutoCamera')
cam_auto.lens = 50.0
cam_auto.sensor_width = 36.0
cam_auto.clip_end = 1000.0
ob_auto_camera = bpy.data.objects.new('AutoCamera', cam_auto)
scene.collection.objects.link(ob_auto_camera)
ob_auto_camera.location = (8.75544, -9.28311, 8.31618)
ob_auto_camera.rotation_euler = (1.09748, -7.21219e-08, 0.694738)
scene.camera = ob_auto_camera
light_auto_sun = bpy.data.lights.new('AutoSun', 'SUN')
light_auto_sun.energy = 3.0
light_auto_sun.angle = 0.0523599
ob_auto_sun = bpy.data.objects.new('AutoSun', light_auto_sun)
scene.collection.objects.link(ob_auto_sun)
ob_auto_sun.rotation_euler = (0.872665, 0.174533, 0.523599)
bpy.context.view_layer.update()
